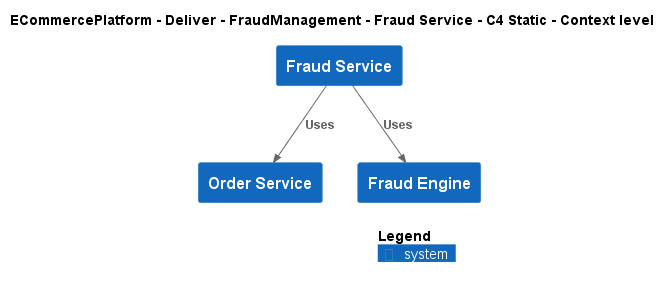

The diagram above was rendered by PlantUML. Its source (embedded in the PNG):
@startuml
!include ..\..\..\..\..\.c4s\C4_Context.puml

AddElementTag("c4interflow:lifecycle:new", $bgColor=green, $fontColor=#ffffff, $borderColor=green, $shadowing="False")
AddElementTag("c4interflow:lifecycle:changed", $bgColor=orange, $fontColor=#ffffff, $borderColor=orange, $shadowing="False")
AddElementTag("c4interflow:lifecycle:removed", $bgColor=red, $fontColor=#ffffff, $borderColor=red, $shadowing="False")

AddRelTag("c4interflow:lifecycle:new", $textColor=green, $lineColor=green)
AddRelTag("c4interflow:lifecycle:changed", $textColor=orange, $lineColor=orange)
AddRelTag("c4interflow:lifecycle:removed", $textColor=red, $lineColor=red)

SHOW_PERSON_PORTRAIT()
LAYOUT_TOP_DOWN()

skinparam linetype polyline

title ECommercePlatform - Deliver - FraudManagement - Fraud Service - C4 Static - Context level

System(ECommercePlatform.Deliver.FraudManagement.SoftwareSystems.FraudService, "Fraud Service", "")
System(ECommercePlatform.GenerateDemand.OrderManagement.SoftwareSystems.OrderService, "Order Service", "")
System(ECommercePlatform.Deliver.FraudManagement.SoftwareSystems.FraudEngine, "Fraud Engine", "")

Rel(ECommercePlatform.Deliver.FraudManagement.SoftwareSystems.FraudService, ECommercePlatform.GenerateDemand.OrderManagement.SoftwareSystems.OrderService, "Uses")
Rel(ECommercePlatform.Deliver.FraudManagement.SoftwareSystems.FraudService, ECommercePlatform.Deliver.FraudManagement.SoftwareSystems.FraudEngine, "Uses")


SHOW_LEGEND()
@enduml